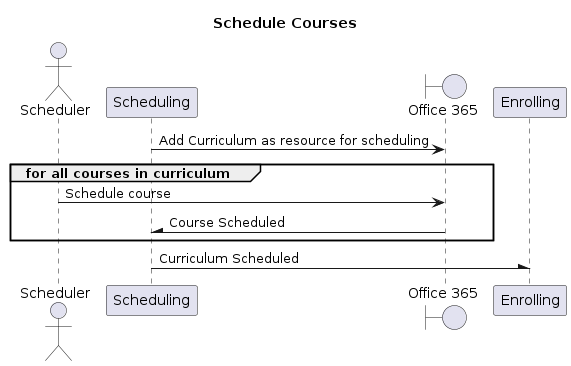

The diagram above was rendered by PlantUML. Its source (embedded in the PNG):
@startuml
Title Schedule Courses
actor Scheduler
participant Scheduling
boundary "Office 365" as MSGraph

Scheduling -> MSGraph : Add Curriculum as resource for scheduling
group for all courses in curriculum
      Scheduler -> MSGraph : Schedule course
      MSGraph -\ Scheduling : Course Scheduled
end
Scheduling -\ Enrolling : Curriculum Scheduled
@enduml